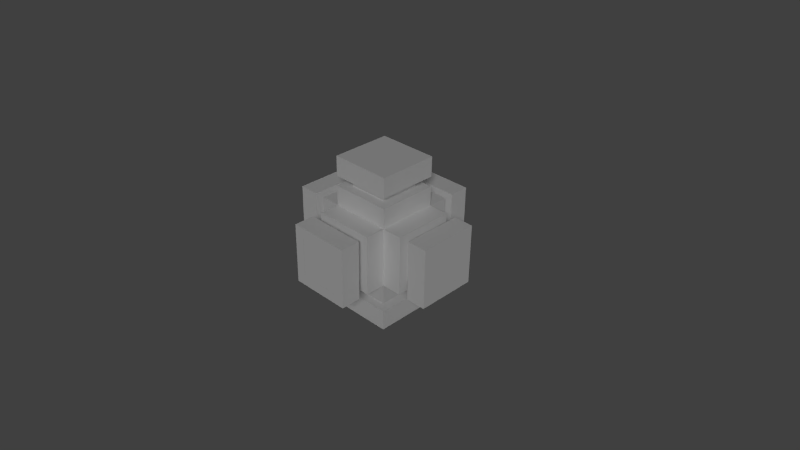 # Source: wire.blend  (saved by Blender 2.66.1; exported with 4.5.12 LTS)
import bpy
from mathutils import Matrix  # noqa: F401  (used for matrix-valued properties, if any)

bpy.ops.wm.read_factory_settings(use_empty=True)
scene = bpy.context.scene
scene.name = 'Scene'

# ---- collections
col_collection_1 = bpy.data.collections.new('Collection 1'); scene.collection.children.link(col_collection_1)

# ---- world
world_world = bpy.data.worlds.new('World'); scene.world = world_world
world_world.color = (0.05088, 0.05088, 0.05088)
world_world.use_sun_shadow = False
world_world.sun_shadow_jitter_overblur = 0.0
world_world.cycles.sampling_method = 'MANUAL'
world_world.cycles.sample_map_resolution = 256

# ---- cameras
cam_camera_001 = bpy.data.cameras.new('Camera.001')
cam_camera_001.clip_end = 100.0
cam_camera_001.lens = 35.0
cam_camera_001.sensor_width = 32.0
cam_camera_001.sensor_height = 18.0
cam_camera_001.dof.focus_distance = 0.0
cam_camera_001.dof.aperture_fstop = 128.0

# ---- lights
light_sun_001 = bpy.data.lights.new('Sun.001', 'SUN')
light_sun_001.transmission_factor = 0.0
light_sun_001.angle = 0.1993
light_sun_001.energy = 1.0
light_sun_001.shadow_buffer_clip_start = 0.5
light_sun_001.shadow_soft_size = 0.1
light_sun_001.shadow_cascade_max_distance = 1000.0
light_sun_001.cycles.use_multiple_importance_sampling = False
light_sun = bpy.data.lights.new('Sun', 'SUN')
light_sun.transmission_factor = 0.0
light_sun.angle = 0.1993
light_sun.energy = 1.0
light_sun.shadow_buffer_clip_start = 0.5
light_sun.shadow_soft_size = 0.1
light_sun.shadow_cascade_max_distance = 1000.0
light_sun.cycles.use_multiple_importance_sampling = False

# ---- meshes
me_southinsulation = bpy.data.meshes.new('southInsulation')
me_southinsulation.from_pydata([(-0.1875, -0.1875, 0.1875), (-0.1875, 0.1875, 0.1875), (0.1875, 0.1875, 0.1875), (0.1875, -0.1875, 0.1875), (-0.1875, -0.1875, 0.5), (-0.1875, 0.1875, 0.5), (0.1875, 0.1875, 0.5), (0.1875, -0.1875, 0.5), (-0.1875, 0.1875, 0.375), (-0.1875, -0.1875, 0.375), (0.1875, 0.1875, 0.375), (0.1875, -0.1875, 0.375), (-0.1875, -0.1875, 0.3125), (0.1875, -0.1875, 0.3125), (0.1875, 0.1875, 0.3125), (-0.1875, 0.1875, 0.3125), (0.125, 0.1875, 0.5), (-0.125, -0.1875, 0.5), (-0.125, 0.1875, 0.5), (0.125, -0.1875, 0.5), (-0.125, 0.125, 0.5), (-0.125, -0.125, 0.5), (0.125, -0.125, 0.5), (0.125, 0.125, 0.5)], [], [(12, 15, 1, 0), (15, 14, 2, 1), (14, 13, 3, 2), (13, 12, 0, 3), (0, 1, 2, 3), (5, 4, 17, 21, 20, 18), (16, 18, 20, 23), (21, 17, 19, 22), (7, 6, 16, 23, 22, 19), (4, 9, 11, 7, 19, 17), (6, 10, 8, 5, 18, 16), (8, 10, 11, 9), (5, 8, 9, 4), (10, 6, 7, 11), (13, 14, 15, 12)])
_uv = me_southinsulation.uv_layers.new(name='UVMap')
_uv.uv.foreach_set('vector', [0.6875, 0.5625, 0.6875, 0.9375, 0.5625, 0.9375, 0.5625, 0.5625, 0.6875, 0.5625, 0.6875, 0.9375, 0.5625, 0.9375, 0.5625, 0.5625, 0.6875, 0.5625, 0.6875, 0.9375, 0.5625, 0.9375, 0.5625, 0.5625, 0.6875, 0.5625, 0.6875, 0.9375, 0.5625, 0.9375, 0.5625, 0.5625, 0.0625, 0.4375, 0.0625, 0.0625, 0.4375, 0.0625, 0.4375, 0.4375, 0.0625, 0.4375, 0.0625, 0.0625, 0.125, 0.0625, 0.125, 0.125, 0.125, 0.375, 0.125, 0.4375, 0.375, 0.4375, 0.125, 0.4375, 0.125, 0.375, 0.375, 0.375, 0.125, 0.125, 0.125, 0.0625, 0.375, 0.0625, 0.375, 0.125, 0.4375, 0.0625, 0.4375, 0.4375, 0.375, 0.4375, 0.375, 0.375, 0.375, 0.125, 0.375, 0.0625, 0.875, 0.9375, 0.75, 0.9375, 0.75, 0.5625, 0.875, 0.5625, 0.875, 0.625, 0.875, 0.875, 0.875, 0.9375, 0.75, 0.9375, 0.75, 0.5625, 0.875, 0.5625, 0.875, 0.625, 0.875, 0.875, 0.4375, 0.4375, 0.0625, 0.4375, 0.0625, 0.0625, 0.4375, 0.0625, 0.875, 0.9375, 0.75, 0.9375, 0.75, 0.5625, 0.875, 0.5625, 0.75, 0.9375, 0.875, 0.9375, 0.875, 0.5625, 0.75, 0.5625, 0.4375, 0.0625, 0.4375, 0.4375, 0.0625, 0.4375, 0.0625, 0.0625])
me_southinsulation.use_remesh_preserve_volume = False
me_southinsulation.use_remesh_preserve_attributes = False
me_southinsulation.use_mirror_vertex_groups = False
me_southinsulation.update()
me_eastinsulation = bpy.data.meshes.new('eastInsulation')
me_eastinsulation.from_pydata([(-0.1875, -0.1875, 0.1875), (-0.1875, 0.1875, 0.1875), (0.1875, 0.1875, 0.1875), (0.1875, -0.1875, 0.1875), (-0.1875, -0.1875, 0.5), (-0.1875, 0.1875, 0.5), (0.1875, 0.1875, 0.5), (0.1875, -0.1875, 0.5), (-0.1875, 0.1875, 0.375), (-0.1875, -0.1875, 0.375), (0.1875, 0.1875, 0.375), (0.1875, -0.1875, 0.375), (-0.1875, -0.1875, 0.3125), (0.1875, -0.1875, 0.3125), (0.1875, 0.1875, 0.3125), (-0.1875, 0.1875, 0.3125), (0.125, 0.1875, 0.5), (-0.125, -0.1875, 0.5), (-0.125, 0.1875, 0.5), (0.125, -0.1875, 0.5), (-0.125, 0.125, 0.5), (-0.125, -0.125, 0.5), (0.125, -0.125, 0.5), (0.125, 0.125, 0.5)], [], [(12, 15, 1, 0), (15, 14, 2, 1), (14, 13, 3, 2), (13, 12, 0, 3), (0, 1, 2, 3), (5, 4, 17, 21, 20, 18), (16, 18, 20, 23), (21, 17, 19, 22), (7, 6, 16, 23, 22, 19), (4, 9, 11, 7, 19, 17), (6, 10, 8, 5, 18, 16), (8, 10, 11, 9), (5, 8, 9, 4), (10, 6, 7, 11), (13, 14, 15, 12)])
_uv = me_eastinsulation.uv_layers.new(name='UVMap')
_uv.uv.foreach_set('vector', [0.6875, 0.5625, 0.6875, 0.9375, 0.5625, 0.9375, 0.5625, 0.5625, 0.6875, 0.5625, 0.6875, 0.9375, 0.5625, 0.9375, 0.5625, 0.5625, 0.6875, 0.5625, 0.6875, 0.9375, 0.5625, 0.9375, 0.5625, 0.5625, 0.6875, 0.5625, 0.6875, 0.9375, 0.5625, 0.9375, 0.5625, 0.5625, 0.0625, 0.9375, 0.0625, 0.5625, 0.4375, 0.5625, 0.4375, 0.9375, 0.0625, 0.4375, 0.0625, 0.0625, 0.125, 0.0625, 0.125, 0.125, 0.125, 0.375, 0.125, 0.4375, 0.375, 0.4375, 0.125, 0.4375, 0.125, 0.375, 0.375, 0.375, 0.125, 0.125, 0.125, 0.0625, 0.375, 0.0625, 0.375, 0.125, 0.4375, 0.0625, 0.4375, 0.4375, 0.375, 0.4375, 0.375, 0.375, 0.375, 0.125, 0.375, 0.0625, 0.875, 0.9375, 0.75, 0.9375, 0.75, 0.5625, 0.875, 0.5625, 0.875, 0.625, 0.875, 0.875, 0.875, 0.9375, 0.75, 0.9375, 0.75, 0.5625, 0.875, 0.5625, 0.875, 0.625, 0.875, 0.875, 0.4375, 0.9375, 0.0625, 0.9375, 0.0625, 0.5625, 0.4375, 0.5625, 0.875, 0.9375, 0.75, 0.9375, 0.75, 0.5625, 0.875, 0.5625, 0.75, 0.9375, 0.875, 0.9375, 0.875, 0.5625, 0.75, 0.5625, 0.4375, 0.5625, 0.4375, 0.9375, 0.0625, 0.9375, 0.0625, 0.5625])
me_eastinsulation.use_remesh_preserve_volume = False
me_eastinsulation.use_remesh_preserve_attributes = False
me_eastinsulation.use_mirror_vertex_groups = False
me_eastinsulation.update()
me_westinsulation = bpy.data.meshes.new('westInsulation')
me_westinsulation.from_pydata([(-0.1875, -0.1875, 0.1875), (-0.1875, 0.1875, 0.1875), (0.1875, 0.1875, 0.1875), (0.1875, -0.1875, 0.1875), (-0.1875, -0.1875, 0.5), (-0.1875, 0.1875, 0.5), (0.1875, 0.1875, 0.5), (0.1875, -0.1875, 0.5), (-0.1875, 0.1875, 0.375), (-0.1875, -0.1875, 0.375), (0.1875, 0.1875, 0.375), (0.1875, -0.1875, 0.375), (-0.1875, -0.1875, 0.3125), (0.1875, -0.1875, 0.3125), (0.1875, 0.1875, 0.3125), (-0.1875, 0.1875, 0.3125), (0.125, 0.1875, 0.5), (-0.125, -0.1875, 0.5), (-0.125, 0.1875, 0.5), (0.125, -0.1875, 0.5), (-0.125, 0.125, 0.5), (-0.125, -0.125, 0.5), (0.125, -0.125, 0.5), (0.125, 0.125, 0.5)], [], [(12, 15, 1, 0), (15, 14, 2, 1), (14, 13, 3, 2), (13, 12, 0, 3), (0, 1, 2, 3), (5, 4, 17, 21, 20, 18), (16, 18, 20, 23), (21, 17, 19, 22), (7, 6, 16, 23, 22, 19), (4, 9, 11, 7, 19, 17), (6, 10, 8, 5, 18, 16), (8, 10, 11, 9), (5, 8, 9, 4), (10, 6, 7, 11), (13, 14, 15, 12)])
_uv = me_westinsulation.uv_layers.new(name='UVMap')
_uv.uv.foreach_set('vector', [0.6875, 0.5625, 0.6875, 0.9375, 0.5625, 0.9375, 0.5625, 0.5625, 0.6875, 0.5625, 0.6875, 0.9375, 0.5625, 0.9375, 0.5625, 0.5625, 0.6875, 0.5625, 0.6875, 0.9375, 0.5625, 0.9375, 0.5625, 0.5625, 0.6875, 0.5625, 0.6875, 0.9375, 0.5625, 0.9375, 0.5625, 0.5625, 0.0625, 0.4375, 0.0625, 0.0625, 0.4375, 0.0625, 0.4375, 0.4375, 0.0625, 0.4375, 0.0625, 0.0625, 0.125, 0.0625, 0.125, 0.125, 0.125, 0.375, 0.125, 0.4375, 0.375, 0.4375, 0.125, 0.4375, 0.125, 0.375, 0.375, 0.375, 0.125, 0.125, 0.125, 0.0625, 0.375, 0.0625, 0.375, 0.125, 0.4375, 0.0625, 0.4375, 0.4375, 0.375, 0.4375, 0.375, 0.375, 0.375, 0.125, 0.375, 0.0625, 0.875, 0.9375, 0.75, 0.9375, 0.75, 0.5625, 0.875, 0.5625, 0.875, 0.625, 0.875, 0.875, 0.875, 0.9375, 0.75, 0.9375, 0.75, 0.5625, 0.875, 0.5625, 0.875, 0.625, 0.875, 0.875, 0.4375, 0.4375, 0.0625, 0.4375, 0.0625, 0.0625, 0.4375, 0.0625, 0.875, 0.9375, 0.75, 0.9375, 0.75, 0.5625, 0.875, 0.5625, 0.75, 0.9375, 0.875, 0.9375, 0.875, 0.5625, 0.75, 0.5625, 0.4375, 0.0625, 0.4375, 0.4375, 0.0625, 0.4375, 0.0625, 0.0625])
me_westinsulation.use_remesh_preserve_volume = False
me_westinsulation.use_remesh_preserve_attributes = False
me_westinsulation.use_mirror_vertex_groups = False
me_westinsulation.update()
me_downinsulation = bpy.data.meshes.new('downInsulation')
me_downinsulation.from_pydata([(-0.1875, -0.1875, 0.1875), (-0.1875, 0.1875, 0.1875), (0.1875, 0.1875, 0.1875), (0.1875, -0.1875, 0.1875), (-0.1875, -0.1875, 0.5), (-0.1875, 0.1875, 0.5), (0.1875, 0.1875, 0.5), (0.1875, -0.1875, 0.5), (-0.1875, 0.1875, 0.375), (-0.1875, -0.1875, 0.375), (0.1875, 0.1875, 0.375), (0.1875, -0.1875, 0.375), (-0.1875, -0.1875, 0.3125), (0.1875, -0.1875, 0.3125), (0.1875, 0.1875, 0.3125), (-0.1875, 0.1875, 0.3125), (0.125, 0.1875, 0.5), (-0.125, -0.1875, 0.5), (-0.125, 0.1875, 0.5), (0.125, -0.1875, 0.5), (-0.125, 0.125, 0.5), (-0.125, -0.125, 0.5), (0.125, -0.125, 0.5), (0.125, 0.125, 0.5)], [], [(12, 15, 1, 0), (15, 14, 2, 1), (14, 13, 3, 2), (13, 12, 0, 3), (0, 1, 2, 3), (5, 4, 17, 21, 20, 18), (16, 18, 20, 23), (21, 17, 19, 22), (7, 6, 16, 23, 22, 19), (4, 9, 11, 7, 19, 17), (6, 10, 8, 5, 18, 16), (8, 10, 11, 9), (5, 8, 9, 4), (10, 6, 7, 11), (13, 14, 15, 12)])
_uv = me_downinsulation.uv_layers.new(name='UVMap')
_uv.uv.foreach_set('vector', [0.6875, 0.5625, 0.6875, 0.9375, 0.5625, 0.9375, 0.5625, 0.5625, 0.6875, 0.5625, 0.6875, 0.9375, 0.5625, 0.9375, 0.5625, 0.5625, 0.6875, 0.5625, 0.6875, 0.9375, 0.5625, 0.9375, 0.5625, 0.5625, 0.6875, 0.5625, 0.6875, 0.9375, 0.5625, 0.9375, 0.5625, 0.5625, 0.0625, 0.4375, 0.0625, 0.0625, 0.4375, 0.0625, 0.4375, 0.4375, 0.0625, 0.4375, 0.0625, 0.0625, 0.125, 0.0625, 0.125, 0.125, 0.125, 0.375, 0.125, 0.4375, 0.375, 0.4375, 0.125, 0.4375, 0.125, 0.375, 0.375, 0.375, 0.125, 0.125, 0.125, 0.0625, 0.375, 0.0625, 0.375, 0.125, 0.4375, 0.0625, 0.4375, 0.4375, 0.375, 0.4375, 0.375, 0.375, 0.375, 0.125, 0.375, 0.0625, 0.875, 0.9375, 0.75, 0.9375, 0.75, 0.5625, 0.875, 0.5625, 0.875, 0.625, 0.875, 0.875, 0.875, 0.9375, 0.75, 0.9375, 0.75, 0.5625, 0.875, 0.5625, 0.875, 0.625, 0.875, 0.875, 0.4375, 0.4375, 0.0625, 0.4375, 0.0625, 0.0625, 0.4375, 0.0625, 0.875, 0.9375, 0.75, 0.9375, 0.75, 0.5625, 0.875, 0.5625, 0.75, 0.9375, 0.875, 0.9375, 0.875, 0.5625, 0.75, 0.5625, 0.4375, 0.0625, 0.4375, 0.4375, 0.0625, 0.4375, 0.0625, 0.0625])
me_downinsulation.use_remesh_preserve_volume = False
me_downinsulation.use_remesh_preserve_attributes = False
me_downinsulation.use_mirror_vertex_groups = False
me_downinsulation.update()
me_northinsulation = bpy.data.meshes.new('northInsulation')
me_northinsulation.from_pydata([(-0.1875, -0.1875, 0.1875), (-0.1875, 0.1875, 0.1875), (0.1875, 0.1875, 0.1875), (0.1875, -0.1875, 0.1875), (-0.1875, -0.1875, 0.5), (-0.1875, 0.1875, 0.5), (0.1875, 0.1875, 0.5), (0.1875, -0.1875, 0.5), (-0.1875, 0.1875, 0.375), (-0.1875, -0.1875, 0.375), (0.1875, 0.1875, 0.375), (0.1875, -0.1875, 0.375), (-0.1875, -0.1875, 0.3125), (0.1875, -0.1875, 0.3125), (0.1875, 0.1875, 0.3125), (-0.1875, 0.1875, 0.3125), (0.125, 0.1875, 0.5), (-0.125, -0.1875, 0.5), (-0.125, 0.1875, 0.5), (0.125, -0.1875, 0.5), (-0.125, 0.125, 0.5), (-0.125, -0.125, 0.5), (0.125, -0.125, 0.5), (0.125, 0.125, 0.5)], [], [(12, 15, 1, 0), (15, 14, 2, 1), (14, 13, 3, 2), (13, 12, 0, 3), (0, 1, 2, 3), (5, 4, 17, 21, 20, 18), (16, 18, 20, 23), (21, 17, 19, 22), (7, 6, 16, 23, 22, 19), (4, 9, 11, 7, 19, 17), (6, 10, 8, 5, 18, 16), (8, 10, 11, 9), (5, 8, 9, 4), (10, 6, 7, 11), (13, 14, 15, 12)])
_uv = me_northinsulation.uv_layers.new(name='UVMap')
_uv.uv.foreach_set('vector', [0.6875, 0.5625, 0.6875, 0.9375, 0.5625, 0.9375, 0.5625, 0.5625, 0.6875, 0.5625, 0.6875, 0.9375, 0.5625, 0.9375, 0.5625, 0.5625, 0.6875, 0.5625, 0.6875, 0.9375, 0.5625, 0.9375, 0.5625, 0.5625, 0.6875, 0.5625, 0.6875, 0.9375, 0.5625, 0.9375, 0.5625, 0.5625, 0.0625, 0.9375, 0.0625, 0.5625, 0.4375, 0.5625, 0.4375, 0.9375, 0.0625, 0.4375, 0.0625, 0.0625, 0.125, 0.0625, 0.125, 0.125, 0.125, 0.375, 0.125, 0.4375, 0.375, 0.4375, 0.125, 0.4375, 0.125, 0.375, 0.375, 0.375, 0.125, 0.125, 0.125, 0.0625, 0.375, 0.0625, 0.375, 0.125, 0.4375, 0.0625, 0.4375, 0.4375, 0.375, 0.4375, 0.375, 0.375, 0.375, 0.125, 0.375, 0.0625, 0.875, 0.9375, 0.75, 0.9375, 0.75, 0.5625, 0.875, 0.5625, 0.875, 0.625, 0.875, 0.875, 0.875, 0.9375, 0.75, 0.9375, 0.75, 0.5625, 0.875, 0.5625, 0.875, 0.625, 0.875, 0.875, 0.4375, 0.9375, 0.0625, 0.9375, 0.0625, 0.5625, 0.4375, 0.5625, 0.875, 0.9375, 0.75, 0.9375, 0.75, 0.5625, 0.875, 0.5625, 0.75, 0.9375, 0.875, 0.9375, 0.875, 0.5625, 0.75, 0.5625, 0.4375, 0.5625, 0.4375, 0.9375, 0.0625, 0.9375, 0.0625, 0.5625])
me_northinsulation.use_remesh_preserve_volume = False
me_northinsulation.use_remesh_preserve_attributes = False
me_northinsulation.use_mirror_vertex_groups = False
me_northinsulation.update()
me_upinsulation = bpy.data.meshes.new('upInsulation')
me_upinsulation.from_pydata([(-0.1875, -0.1875, 0.1875), (-0.1875, 0.1875, 0.1875), (0.1875, 0.1875, 0.1875), (0.1875, -0.1875, 0.1875), (-0.1875, -0.1875, 0.5), (-0.1875, 0.1875, 0.5), (0.1875, 0.1875, 0.5), (0.1875, -0.1875, 0.5), (-0.1875, 0.1875, 0.375), (-0.1875, -0.1875, 0.375), (0.1875, 0.1875, 0.375), (0.1875, -0.1875, 0.375), (-0.1875, -0.1875, 0.3125), (0.1875, -0.1875, 0.3125), (0.1875, 0.1875, 0.3125), (-0.1875, 0.1875, 0.3125), (0.125, 0.1875, 0.5), (-0.125, -0.1875, 0.5), (-0.125, 0.1875, 0.5), (0.125, -0.1875, 0.5), (-0.125, 0.125, 0.5), (-0.125, -0.125, 0.5), (0.125, -0.125, 0.5), (0.125, 0.125, 0.5)], [], [(12, 15, 1, 0), (15, 14, 2, 1), (14, 13, 3, 2), (13, 12, 0, 3), (0, 1, 2, 3), (5, 4, 17, 21, 20, 18), (16, 18, 20, 23), (21, 17, 19, 22), (7, 6, 16, 23, 22, 19), (4, 9, 11, 7, 19, 17), (6, 10, 8, 5, 18, 16), (8, 10, 11, 9), (5, 8, 9, 4), (10, 6, 7, 11), (13, 14, 15, 12)])
_uv = me_upinsulation.uv_layers.new(name='UVMap')
_uv.uv.foreach_set('vector', [0.6875, 0.5625, 0.6875, 0.9375, 0.5625, 0.9375, 0.5625, 0.5625, 0.6875, 0.5625, 0.6875, 0.9375, 0.5625, 0.9375, 0.5625, 0.5625, 0.6875, 0.5625, 0.6875, 0.9375, 0.5625, 0.9375, 0.5625, 0.5625, 0.6875, 0.5625, 0.6875, 0.9375, 0.5625, 0.9375, 0.5625, 0.5625, 0.0625, 0.4375, 0.0625, 0.0625, 0.4375, 0.0625, 0.4375, 0.4375, 0.0625, 0.4375, 0.0625, 0.0625, 0.125, 0.0625, 0.125, 0.125, 0.125, 0.375, 0.125, 0.4375, 0.375, 0.4375, 0.125, 0.4375, 0.125, 0.375, 0.375, 0.375, 0.125, 0.125, 0.125, 0.0625, 0.375, 0.0625, 0.375, 0.125, 0.4375, 0.0625, 0.4375, 0.4375, 0.375, 0.4375, 0.375, 0.375, 0.375, 0.125, 0.375, 0.0625, 0.875, 0.9375, 0.75, 0.9375, 0.75, 0.5625, 0.875, 0.5625, 0.875, 0.625, 0.875, 0.875, 0.875, 0.9375, 0.75, 0.9375, 0.75, 0.5625, 0.875, 0.5625, 0.875, 0.625, 0.875, 0.875, 0.4375, 0.4375, 0.0625, 0.4375, 0.0625, 0.0625, 0.4375, 0.0625, 0.875, 0.9375, 0.75, 0.9375, 0.75, 0.5625, 0.875, 0.5625, 0.75, 0.9375, 0.875, 0.9375, 0.875, 0.5625, 0.75, 0.5625, 0.4375, 0.0625, 0.4375, 0.4375, 0.0625, 0.4375, 0.0625, 0.0625])
me_upinsulation.use_remesh_preserve_volume = False
me_upinsulation.use_remesh_preserve_attributes = False
me_upinsulation.use_mirror_vertex_groups = False
me_upinsulation.update()
me_centerinsulation = bpy.data.meshes.new('centerInsulation')
me_centerinsulation.from_pydata([(-0.1875, -0.1875, -0.1875), (-0.1875, 0.1875, -0.1875), (0.1875, 0.1875, -0.1875), (0.1875, -0.1875, -0.1875), (-0.1875, -0.1875, 0.1875), (-0.1875, 0.1875, 0.1875), (0.1875, 0.1875, 0.1875), (0.1875, -0.1875, 0.1875)], [], [(4, 5, 1, 0), (5, 6, 2, 1), (6, 7, 3, 2), (7, 4, 0, 3), (0, 1, 2, 3), (7, 6, 5, 4)])
_uv = me_centerinsulation.uv_layers.new(name='UVMap')
_uv.uv.foreach_set('vector', [0.0625, 0.5625, 0.4375, 0.5625, 0.4375, 0.9375, 0.0625, 0.9375, 0.0625, 0.5625, 0.4375, 0.5625, 0.4375, 0.9375, 0.0625, 0.9375, 0.0625, 0.5625, 0.4375, 0.5625, 0.4375, 0.9375, 0.0625, 0.9375, 0.4375, 0.9375, 0.0625, 0.9375, 0.0625, 0.5625, 0.4375, 0.5625, 0.0625, 0.9375, 0.0625, 0.5625, 0.4375, 0.5625, 0.4375, 0.9375, 0.4375, 0.5625, 0.4375, 0.9375, 0.0625, 0.9375, 0.0625, 0.5625])
me_centerinsulation.use_remesh_preserve_volume = False
me_centerinsulation.use_remesh_preserve_attributes = False
me_centerinsulation.use_mirror_vertex_groups = False
me_centerinsulation.update()
me_down = bpy.data.meshes.new('down')
me_down.from_pydata([(0.4375, 0.125, 0.5), (0.4375, -0.125, 0.5), (0.4375, -0.125, 0.125), (0.4375, 0.125, 0.125), (0.1875, 0.125, 0.5), (0.1875, -0.125, 0.5), (0.1875, -0.125, 0.125), (0.1875, 0.125, 0.125)], [], [(4, 5, 1, 0), (5, 6, 2, 1), (6, 7, 3, 2), (7, 4, 0, 3), (0, 1, 2, 3), (7, 6, 5, 4)])
_uv = me_down.uv_layers.new(name='UVMap')
_uv.uv.foreach_set('vector', [0.2812, 0.6875, 0.1562, 0.6875, 0.1562, 0.5625, 0.2812, 0.5625, 0.2812, 0.5625, 0.2812, 0.375, 0.4062, 0.375, 0.4062, 0.5625, 0.4062, 0.6875, 0.2812, 0.6875, 0.2812, 0.5625, 0.4062, 0.5625, 0.4062, 0.5625, 0.4062, 0.375, 0.5312, 0.375, 0.5312, 0.5625, 0.2812, 0.5625, 0.1562, 0.5625, 0.1562, 0.375, 0.2812, 0.375, 0.03125, 0.375, 0.1562, 0.375, 0.1562, 0.5625, 0.03125, 0.5625])
me_down.use_remesh_preserve_volume = False
me_down.use_remesh_preserve_attributes = False
me_down.use_mirror_vertex_groups = False
me_down.update()
me_up = bpy.data.meshes.new('up')
me_up.from_pydata([(0.4375, 0.125, 0.5), (0.4375, -0.125, 0.5), (0.4375, -0.125, 0.125), (0.4375, 0.125, 0.125), (0.1875, 0.125, 0.5), (0.1875, -0.125, 0.5), (0.1875, -0.125, 0.125), (0.1875, 0.125, 0.125)], [], [(4, 5, 1, 0), (5, 6, 2, 1), (6, 7, 3, 2), (7, 4, 0, 3), (0, 1, 2, 3), (7, 6, 5, 4)])
_uv = me_up.uv_layers.new(name='UVMap')
_uv.uv.foreach_set('vector', [0.2812, 0.6875, 0.1562, 0.6875, 0.1562, 0.5625, 0.2812, 0.5625, 0.2812, 0.5625, 0.2812, 0.375, 0.4062, 0.375, 0.4062, 0.5625, 0.4062, 0.6875, 0.2812, 0.6875, 0.2812, 0.5625, 0.4062, 0.5625, 0.4062, 0.5625, 0.4062, 0.375, 0.5312, 0.375, 0.5312, 0.5625, 0.2812, 0.5625, 0.1562, 0.5625, 0.1562, 0.375, 0.2812, 0.375, 0.03125, 0.375, 0.1562, 0.375, 0.1562, 0.5625, 0.03125, 0.5625])
me_up.use_remesh_preserve_volume = False
me_up.use_remesh_preserve_attributes = False
me_up.use_mirror_vertex_groups = False
me_up.update()
me_west = bpy.data.meshes.new('west')
me_west.from_pydata([(0.8125, 0.125, -0.125), (0.8125, -0.125, -0.125), (0.4375, -0.125, -0.125), (0.4375, 0.125, -0.125), (0.8125, 0.125, 0.125), (0.8125, -0.125, 0.125), (0.4375, -0.125, 0.125), (0.4375, 0.125, 0.125)], [], [(4, 5, 1, 0), (5, 6, 2, 1), (6, 7, 3, 2), (7, 4, 0, 3), (0, 1, 2, 3), (7, 6, 5, 4)])
_uv = me_west.uv_layers.new(name='UVMap')
_uv.uv.foreach_set('vector', [0.2812, 0.6875, 0.1562, 0.6875, 0.1562, 0.5625, 0.2812, 0.5625, 0.2812, 0.5625, 0.2812, 0.375, 0.4062, 0.375, 0.4062, 0.5625, 0.4062, 0.6875, 0.2812, 0.6875, 0.2812, 0.5625, 0.4062, 0.5625, 0.4062, 0.5625, 0.4062, 0.375, 0.5312, 0.375, 0.5312, 0.5625, 0.2812, 0.5625, 0.1562, 0.5625, 0.1562, 0.375, 0.2812, 0.375, 0.03125, 0.375, 0.1562, 0.375, 0.1562, 0.5625, 0.03125, 0.5625])
me_west.use_remesh_preserve_volume = False
me_west.use_remesh_preserve_attributes = False
me_west.use_mirror_vertex_groups = False
me_west.update()
me_east = bpy.data.meshes.new('east')
me_east.from_pydata([(-0.1875, -0.125, -0.125), (-0.1875, 0.125, -0.125), (0.1875, 0.125, -0.125), (0.1875, -0.125, -0.125), (-0.1875, -0.125, 0.125), (-0.1875, 0.125, 0.125), (0.1875, 0.125, 0.125), (0.1875, -0.125, 0.125)], [], [(4, 5, 1, 0), (5, 6, 2, 1), (6, 7, 3, 2), (7, 4, 0, 3), (0, 1, 2, 3), (7, 6, 5, 4)])
_uv = me_east.uv_layers.new(name='UVMap')
_uv.uv.foreach_set('vector', [0.2812, 0.6875, 0.1562, 0.6875, 0.1562, 0.5625, 0.2812, 0.5625, 0.2812, 0.5625, 0.2812, 0.375, 0.4062, 0.375, 0.4062, 0.5625, 0.4062, 0.6875, 0.2812, 0.6875, 0.2812, 0.5625, 0.4062, 0.5625, 0.4062, 0.5625, 0.4062, 0.375, 0.5312, 0.375, 0.5312, 0.5625, 0.2812, 0.5625, 0.1562, 0.5625, 0.1562, 0.375, 0.2812, 0.375, 0.03125, 0.375, 0.1562, 0.375, 0.1562, 0.5625, 0.03125, 0.5625])
me_east.use_remesh_preserve_volume = False
me_east.use_remesh_preserve_attributes = False
me_east.use_mirror_vertex_groups = False
me_east.update()
me_north = bpy.data.meshes.new('north')
me_north.from_pydata([(-0.1875, -0.125, -0.125), (-0.1875, 0.125, -0.125), (0.1875, 0.125, -0.125), (0.1875, -0.125, -0.125), (-0.1875, -0.125, 0.125), (-0.1875, 0.125, 0.125), (0.1875, 0.125, 0.125), (0.1875, -0.125, 0.125)], [], [(4, 5, 1, 0), (5, 6, 2, 1), (6, 7, 3, 2), (7, 4, 0, 3), (0, 1, 2, 3), (7, 6, 5, 4)])
_uv = me_north.uv_layers.new(name='UVMap')
_uv.uv.foreach_set('vector', [0.2812, 0.6875, 0.1562, 0.6875, 0.1562, 0.5625, 0.2812, 0.5625, 0.2812, 0.5625, 0.2812, 0.375, 0.4062, 0.375, 0.4062, 0.5625, 0.4062, 0.6875, 0.2812, 0.6875, 0.2812, 0.5625, 0.4062, 0.5625, 0.4062, 0.5625, 0.4062, 0.375, 0.5312, 0.375, 0.5312, 0.5625, 0.2812, 0.5625, 0.1562, 0.5625, 0.1562, 0.375, 0.2812, 0.375, 0.03125, 0.375, 0.1562, 0.375, 0.1562, 0.5625, 0.03125, 0.5625])
me_north.use_remesh_preserve_volume = False
me_north.use_remesh_preserve_attributes = False
me_north.use_mirror_vertex_groups = False
me_north.update()
me_south = bpy.data.meshes.new('south')
me_south.from_pydata([(-0.1875, -0.125, -0.125), (-0.1875, 0.125, -0.125), (0.1875, 0.125, -0.125), (0.1875, -0.125, -0.125), (-0.1875, -0.125, 0.125), (-0.1875, 0.125, 0.125), (0.1875, 0.125, 0.125), (0.1875, -0.125, 0.125)], [], [(4, 5, 1, 0), (5, 6, 2, 1), (6, 7, 3, 2), (7, 4, 0, 3), (0, 1, 2, 3), (7, 6, 5, 4)])
_uv = me_south.uv_layers.new(name='UVMap')
_uv.uv.foreach_set('vector', [0.2812, 0.6875, 0.1562, 0.6875, 0.1562, 0.5625, 0.2812, 0.5625, 0.2812, 0.5625, 0.2812, 0.375, 0.4062, 0.375, 0.4062, 0.5625, 0.4062, 0.6875, 0.2812, 0.6875, 0.2812, 0.5625, 0.4062, 0.5625, 0.4062, 0.5625, 0.4062, 0.375, 0.5312, 0.375, 0.5312, 0.5625, 0.2812, 0.5625, 0.1562, 0.5625, 0.1562, 0.375, 0.2812, 0.375, 0.03125, 0.375, 0.1562, 0.375, 0.1562, 0.5625, 0.03125, 0.5625])
me_south.use_remesh_preserve_volume = False
me_south.use_remesh_preserve_attributes = False
me_south.use_mirror_vertex_groups = False
me_south.update()
me_center = bpy.data.meshes.new('center')
me_center.from_pydata([(-0.125, -0.125, 0.375), (-0.125, 0.125, 0.375), (0.125, 0.125, 0.375), (0.125, -0.125, 0.375), (-0.125, -0.125, 0.625), (-0.125, 0.125, 0.625), (0.125, 0.125, 0.625), (0.125, -0.125, 0.625)], [], [(4, 5, 1, 0), (5, 6, 2, 1), (6, 7, 3, 2), (7, 4, 0, 3), (0, 1, 2, 3), (7, 6, 5, 4)])
_uv = me_center.uv_layers.new(name='UVMap')
_uv.uv.foreach_set('vector', [0.2812, 0.8438, 0.1562, 0.8438, 0.1562, 0.7188, 0.2812, 0.7188, 0.4062, 0.8438, 0.4062, 0.7188, 0.5312, 0.7188, 0.5312, 0.8438, 0.1562, 0.8438, 0.03125, 0.8438, 0.03125, 0.7188, 0.1562, 0.7188, 0.2812, 0.8438, 0.2812, 0.7188, 0.4062, 0.7188, 0.4062, 0.8438, 0.4062, 0.9688, 0.2812, 0.9688, 0.2812, 0.8438, 0.4062, 0.8438, 0.1562, 0.8438, 0.2812, 0.8438, 0.2812, 0.9688, 0.1562, 0.9688])
me_center.materials.append(None)
me_center.use_remesh_preserve_volume = False
me_center.use_remesh_preserve_attributes = False
me_center.use_mirror_vertex_groups = False
me_center.update()

# ---- objects
ob_southinsulation = bpy.data.objects.new('southInsulation', me_southinsulation)
ob_eastinsulation = bpy.data.objects.new('eastInsulation', me_eastinsulation)
ob_westinsulation = bpy.data.objects.new('westInsulation', me_westinsulation)
ob_downinsulation = bpy.data.objects.new('downInsulation', me_downinsulation)
ob_northinsulation = bpy.data.objects.new('northInsulation', me_northinsulation)
ob_upinsulation = bpy.data.objects.new('upInsulation', me_upinsulation)
ob_sun_001 = bpy.data.objects.new('Sun.001', light_sun_001)
ob_centerinsulation = bpy.data.objects.new('centerInsulation', me_centerinsulation)
ob_down = bpy.data.objects.new('down', me_down)
ob_up = bpy.data.objects.new('up', me_up)
ob_west = bpy.data.objects.new('west', me_west)
ob_east = bpy.data.objects.new('east', me_east)
ob_north = bpy.data.objects.new('north', me_north)
ob_south = bpy.data.objects.new('south', me_south)
ob_sun = bpy.data.objects.new('Sun', light_sun)
ob_camera = bpy.data.objects.new('Camera', cam_camera_001)
ob_center = bpy.data.objects.new('center', me_center)

# ---- transforms, parenting, visibility, modifiers, constraints
ob_southinsulation.location = (0.0, 0.0, 0.5)
ob_southinsulation.rotation_euler = (-1.571, -0.0, 0.0)
ob_southinsulation.lineart.crease_threshold = 0.0
ob_eastinsulation.location = (0.0, 0.0, 0.5)
ob_eastinsulation.rotation_euler = (-0.0, 1.571, 0.0)
ob_eastinsulation.lineart.crease_threshold = 0.0
ob_westinsulation.location = (0.0, 0.0, 0.5)
ob_westinsulation.rotation_euler = (-0.0, -1.571, 0.0)
ob_westinsulation.lineart.crease_threshold = 0.0
ob_downinsulation.location = (0.0, 0.0, 0.5)
ob_downinsulation.rotation_euler = (3.142, -0.0, 0.0)
ob_downinsulation.lineart.crease_threshold = 0.0
ob_northinsulation.location = (0.0, 0.0, 0.5)
ob_northinsulation.rotation_euler = (1.571, -0.0, 0.0)
ob_northinsulation.lineart.crease_threshold = 0.0
ob_upinsulation.location = (0.0, 0.0, 0.5)
ob_upinsulation.lineart.crease_threshold = 0.0
ob_sun_001.location = (1.45, 1.268, -0.7709)
ob_sun_001.rotation_euler = (2.358, -0.6495, 1.8)
ob_sun_001.lineart.crease_threshold = 0.0
ob_centerinsulation.location = (0.0, 0.0, 0.5)
ob_centerinsulation.lineart.crease_threshold = 0.0
ob_down.location = (-2.98e-08, 0.3125, 0.5)
ob_down.rotation_euler = (1.14e-14, 3.142, 1.571)
ob_down.lineart.crease_threshold = 0.0
ob_up.location = (-2.98e-08, -0.3125, 0.5)
ob_up.rotation_euler = (0.0, -0.0, 1.571)
ob_up.lineart.crease_threshold = 0.0
ob_west.location = (0.3125, -5.96e-08, 0.5)
ob_west.rotation_euler = (0.0, -0.0, 3.142)
ob_west.lineart.crease_threshold = 0.0
ob_east.location = (0.3125, -5.96e-08, 0.5)
ob_east.rotation_euler = (0.0, -0.0, 3.142)
ob_east.lineart.crease_threshold = 0.0
ob_north.location = (-1.49e-08, -0.3125, 0.5)
ob_north.rotation_euler = (0.0, -0.0, 1.571)
ob_north.lineart.crease_threshold = 0.0
ob_south.location = (-1.49e-08, 0.3125, 0.5)
ob_south.rotation_euler = (0.0, -0.0, -1.571)
ob_south.lineart.crease_threshold = 0.0
ob_sun.location = (-1.4, -1.397, 1.69)
ob_sun.rotation_euler = (-0.8351, 0.6615, -3.475)
ob_sun.lineart.crease_threshold = 0.0
ob_camera.location = (-3.074, -3.097, 3.153)
ob_camera.rotation_euler = (1.034, -0.0141, -0.7946)
ob_camera.lineart.crease_threshold = 0.0
ob_center.location = (0.0, 0.0, 0.0)
ob_center.lineart.crease_threshold = 0.0

# ---- collection membership
col_collection_1.objects.link(ob_southinsulation)
col_collection_1.objects.link(ob_eastinsulation)
col_collection_1.objects.link(ob_westinsulation)
col_collection_1.objects.link(ob_downinsulation)
col_collection_1.objects.link(ob_northinsulation)
col_collection_1.objects.link(ob_upinsulation)
col_collection_1.objects.link(ob_sun_001)
col_collection_1.objects.link(ob_centerinsulation)
col_collection_1.objects.link(ob_down)
col_collection_1.objects.link(ob_up)
col_collection_1.objects.link(ob_west)
col_collection_1.objects.link(ob_east)
col_collection_1.objects.link(ob_north)
col_collection_1.objects.link(ob_south)
col_collection_1.objects.link(ob_sun)
col_collection_1.objects.link(ob_camera)
col_collection_1.objects.link(ob_center)

# ---- scene / render settings (as saved in the file)
scene.camera = ob_camera
scene.frame_start = 1; scene.frame_end = 250; scene.frame_set(0)
scene.render.engine = 'BLENDER_EEVEE_NEXT'
scene.render.image_settings.color_mode = 'RGB'
scene.render.image_settings.compression = 90
scene.render.resolution_percentage = 50
scene.render.dither_intensity = 0.0
scene.render.bake_margin = 2
scene.cycles.use_denoising = False
scene.cycles.samples = 10
scene.cycles.sampling_pattern = 'TABULATED_SOBOL'
scene.cycles.light_sampling_threshold = 0.0
scene.cycles.use_adaptive_sampling = False
scene.cycles.use_light_tree = False
scene.cycles.blur_glossy = 0.0
scene.cycles.volume_bounces = 1
scene.cycles.pixel_filter_type = 'GAUSSIAN'
scene.cycles.sample_clamp_indirect = 0.0
scene.view_settings.view_transform = 'Standard'
bpy.context.view_layer.update()
